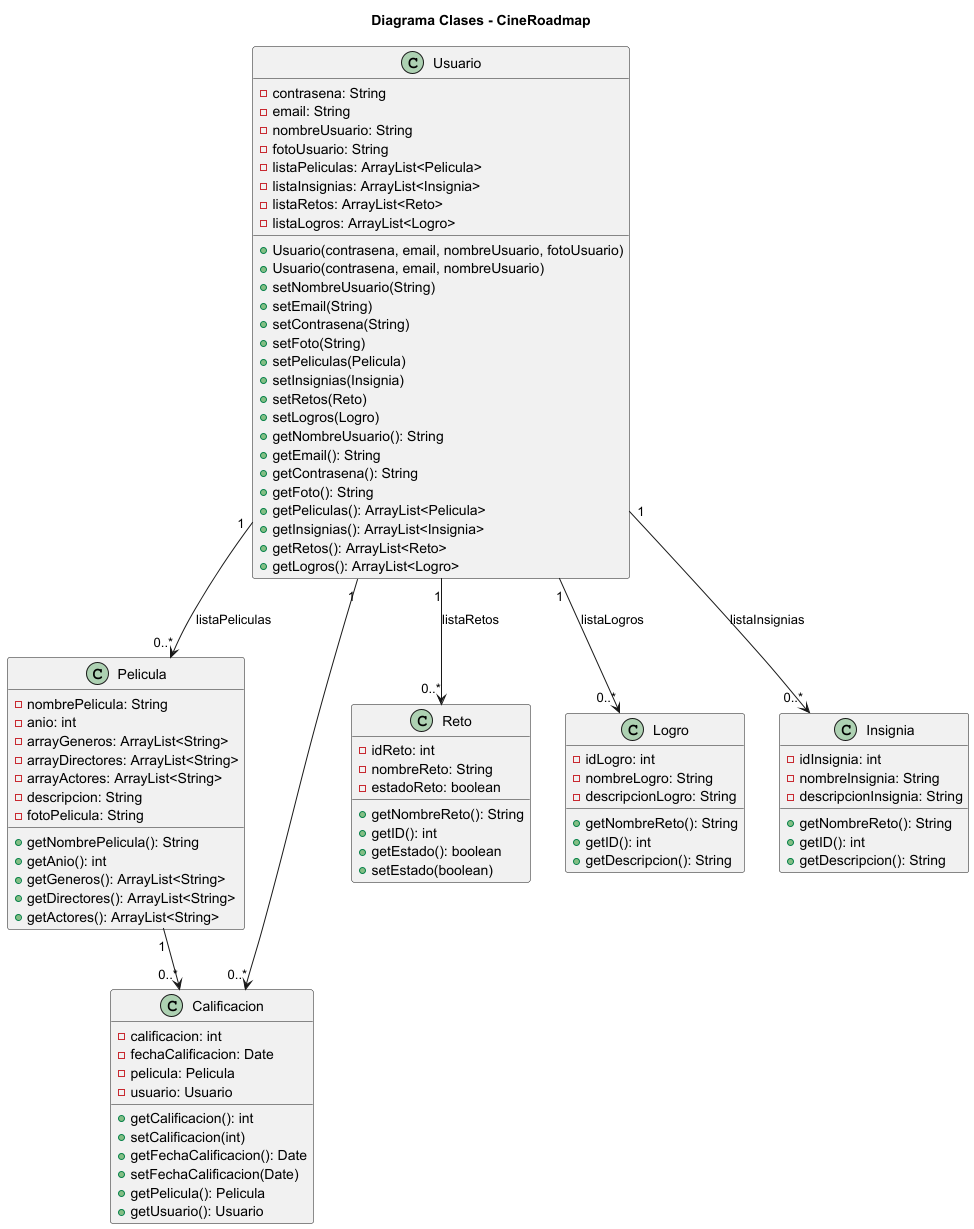

The diagram above was rendered by PlantUML. Its source (embedded in the PNG):
@startuml

title Diagrama Clases - CineRoadmap
' Clases
class Usuario {
    -contrasena: String
    -email: String
    -nombreUsuario: String
    -fotoUsuario: String
    -listaPeliculas: ArrayList<Pelicula>
    -listaInsignias: ArrayList<Insignia>
    -listaRetos: ArrayList<Reto>
    -listaLogros: ArrayList<Logro>
    +Usuario(contrasena, email, nombreUsuario, fotoUsuario)
    +Usuario(contrasena, email, nombreUsuario)
    +setNombreUsuario(String)
    +setEmail(String)
    +setContrasena(String)
    +setFoto(String)
    +setPeliculas(Pelicula)
    +setInsignias(Insignia)
    +setRetos(Reto)
    +setLogros(Logro)
    +getNombreUsuario(): String
    +getEmail(): String
    +getContrasena(): String
    +getFoto(): String
    +getPeliculas(): ArrayList<Pelicula>
    +getInsignias(): ArrayList<Insignia>
    +getRetos(): ArrayList<Reto>
    +getLogros(): ArrayList<Logro>
}

class Pelicula {
    -nombrePelicula: String
    -anio: int
    -arrayGeneros: ArrayList<String>
    -arrayDirectores: ArrayList<String>
    -arrayActores: ArrayList<String>
    -descripcion: String
    -fotoPelicula: String
    +getNombrePelicula(): String
    +getAnio(): int
    +getGeneros(): ArrayList<String>
    +getDirectores(): ArrayList<String>
    +getActores(): ArrayList<String>
}

class Calificacion {
    -calificacion: int
    -fechaCalificacion: Date
    -pelicula: Pelicula
    -usuario: Usuario
    +getCalificacion(): int
    +setCalificacion(int)
    +getFechaCalificacion(): Date
    +setFechaCalificacion(Date)
    +getPelicula(): Pelicula
    +getUsuario(): Usuario
}

class Reto {
    -idReto: int
    -nombreReto: String
    -estadoReto: boolean
    +getNombreReto(): String
    +getID(): int
    +getEstado(): boolean
    +setEstado(boolean)
}

class Logro {
    -idLogro: int
    -nombreLogro: String
    -descripcionLogro: String
    +getNombreReto(): String
    +getID(): int
    +getDescripcion(): String
}

class Insignia {
    -idInsignia: int
    -nombreInsignia: String
    -descripcionInsignia: String
    +getNombreReto(): String
    +getID(): int
    +getDescripcion(): String
}

' Relaciones
Usuario "1" --> "0..*" Pelicula : listaPeliculas
Usuario "1" --> "0..*" Calificacion
Pelicula "1" --> "0..*" Calificacion
Usuario "1" --> "0..*" Insignia : listaInsignias
Usuario "1" --> "0..*" Reto : listaRetos
Usuario "1" --> "0..*" Logro : listaLogros

@enduml